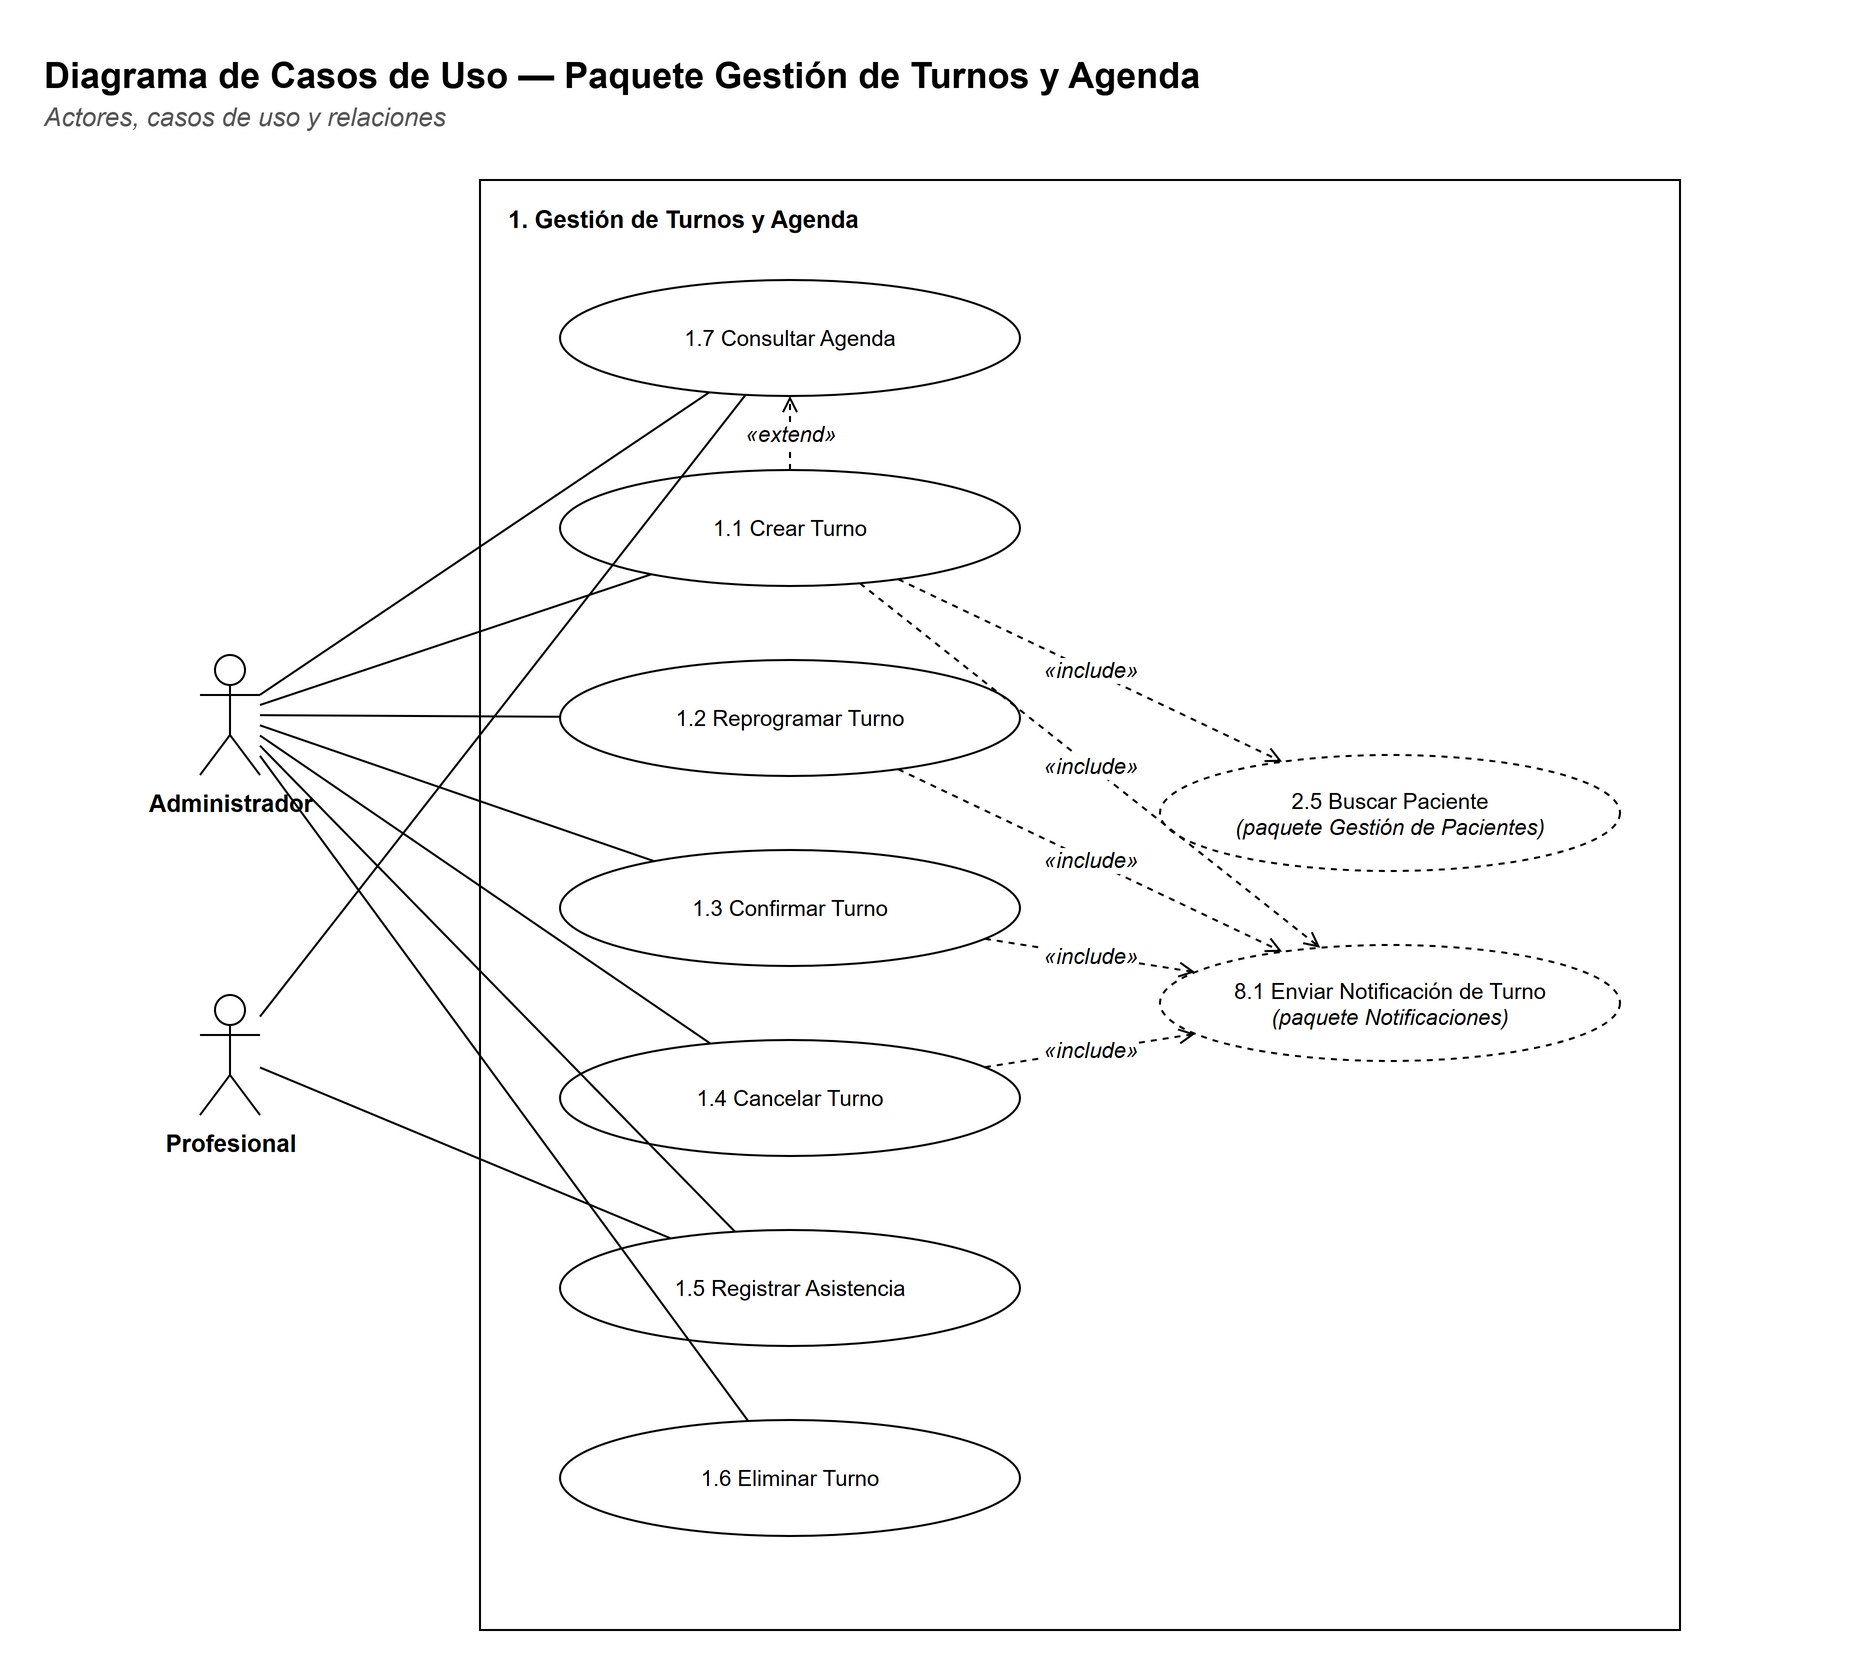

The diagram above was exported from draw.io. Its source (the exported page's mxGraphModel, read from the mxfile embedded in the PNG):
<mxGraphModel dx="1400" dy="900" grid="1" gridSize="10" guides="1" tooltips="1" connect="1" arrows="1" fold="1" page="1" pageScale="1" pageWidth="1100" pageHeight="865" background="#FFFFFF" math="0" shadow="0">
  <root>
    <mxCell id="0" />
    <mxCell id="1" parent="0" />
    <mxCell id="c3" value="&lt;b&gt;Diagrama de Casos de Uso — Paquete Gestión de Turnos y Agenda&lt;/b&gt;" style="text;html=1;strokeColor=none;fillColor=none;align=left;verticalAlign=top;whiteSpace=wrap;fontFamily=Helvetica;fontSize=18;" vertex="1" parent="1">
      <mxGeometry x="30" y="30" width="900" height="26" as="geometry" />
    </mxCell>
    <mxCell id="c4" value="&lt;i&gt;Actores, casos de uso y relaciones&lt;/i&gt;" style="text;html=1;strokeColor=none;fillColor=none;align=left;verticalAlign=top;whiteSpace=wrap;fontFamily=Helvetica;fontSize=13;fontColor=#555555;" vertex="1" parent="1">
      <mxGeometry x="30" y="54" width="900" height="20" as="geometry" />
    </mxCell>
    <mxCell id="c5" value="" style="rounded=0;whiteSpace=wrap;html=1;fillColor=#FFFFFF;strokeColor=#000000;fontFamily=Helvetica;fontSize=12;verticalAlign=top;" vertex="1" parent="1">
      <mxGeometry x="250" y="100" width="600" height="725" as="geometry" />
    </mxCell>
    <mxCell id="c6" value="&lt;b&gt;1. Gestión de Turnos y Agenda&lt;/b&gt;" style="text;html=1;strokeColor=none;fillColor=none;align=left;verticalAlign=top;whiteSpace=wrap;fontFamily=Helvetica;fontSize=12;" vertex="1" parent="1">
      <mxGeometry x="262" y="106" width="580" height="20" as="geometry" />
    </mxCell>
    <mxCell id="c7" value="1.7 Consultar Agenda" style="ellipse;whiteSpace=wrap;html=1;fillColor=#FFFFFF;strokeColor=#000000;fontFamily=Helvetica;fontSize=11;" vertex="1" parent="1">
      <mxGeometry x="290" y="150" width="230" height="58" as="geometry" />
    </mxCell>
    <mxCell id="c8" value="1.1 Crear Turno" style="ellipse;whiteSpace=wrap;html=1;fillColor=#FFFFFF;strokeColor=#000000;fontFamily=Helvetica;fontSize=11;" vertex="1" parent="1">
      <mxGeometry x="290" y="245" width="230" height="58" as="geometry" />
    </mxCell>
    <mxCell id="c9" value="1.2 Reprogramar Turno" style="ellipse;whiteSpace=wrap;html=1;fillColor=#FFFFFF;strokeColor=#000000;fontFamily=Helvetica;fontSize=11;" vertex="1" parent="1">
      <mxGeometry x="290" y="340" width="230" height="58" as="geometry" />
    </mxCell>
    <mxCell id="c10" value="1.3 Confirmar Turno" style="ellipse;whiteSpace=wrap;html=1;fillColor=#FFFFFF;strokeColor=#000000;fontFamily=Helvetica;fontSize=11;" vertex="1" parent="1">
      <mxGeometry x="290" y="435" width="230" height="58" as="geometry" />
    </mxCell>
    <mxCell id="c11" value="1.4 Cancelar Turno" style="ellipse;whiteSpace=wrap;html=1;fillColor=#FFFFFF;strokeColor=#000000;fontFamily=Helvetica;fontSize=11;" vertex="1" parent="1">
      <mxGeometry x="290" y="530" width="230" height="58" as="geometry" />
    </mxCell>
    <mxCell id="c12" value="1.5 Registrar Asistencia" style="ellipse;whiteSpace=wrap;html=1;fillColor=#FFFFFF;strokeColor=#000000;fontFamily=Helvetica;fontSize=11;" vertex="1" parent="1">
      <mxGeometry x="290" y="625" width="230" height="58" as="geometry" />
    </mxCell>
    <mxCell id="c13" value="1.6 Eliminar Turno" style="ellipse;whiteSpace=wrap;html=1;fillColor=#FFFFFF;strokeColor=#000000;fontFamily=Helvetica;fontSize=11;" vertex="1" parent="1">
      <mxGeometry x="290" y="720" width="230" height="58" as="geometry" />
    </mxCell>
    <mxCell id="c14" value="2.5 Buscar Paciente&lt;br&gt;&lt;i&gt;(paquete Gestión de Pacientes)&lt;/i&gt;" style="ellipse;whiteSpace=wrap;html=1;fillColor=#FFFFFF;strokeColor=#000000;fontFamily=Helvetica;fontSize=11;dashed=1;" vertex="1" parent="1">
      <mxGeometry x="590" y="387.5" width="230" height="58" as="geometry" />
    </mxCell>
    <mxCell id="c15" value="8.1 Enviar Notificación de Turno&lt;br&gt;&lt;i&gt;(paquete Notificaciones)&lt;/i&gt;" style="ellipse;whiteSpace=wrap;html=1;fillColor=#FFFFFF;strokeColor=#000000;fontFamily=Helvetica;fontSize=11;dashed=1;" vertex="1" parent="1">
      <mxGeometry x="590" y="482.5" width="230" height="58" as="geometry" />
    </mxCell>
    <mxCell id="c16" value="Administrador" style="shape=umlActor;verticalLabelPosition=bottom;verticalAlign=top;html=1;outlineConnect=0;fillColor=#FFFFFF;strokeColor=#000000;fontFamily=Helvetica;fontSize=12;fontStyle=1;" vertex="1" parent="1">
      <mxGeometry x="110" y="337.5" width="30" height="60" as="geometry" />
    </mxCell>
    <mxCell id="c17" value="Profesional" style="shape=umlActor;verticalLabelPosition=bottom;verticalAlign=top;html=1;outlineConnect=0;fillColor=#FFFFFF;strokeColor=#000000;fontFamily=Helvetica;fontSize=12;fontStyle=1;" vertex="1" parent="1">
      <mxGeometry x="110" y="507.5" width="30" height="60" as="geometry" />
    </mxCell>
    <mxCell id="c18" value="" style="edgeStyle=none;html=1;endArrow=none;endFill=0;strokeColor=#000000;fontFamily=Helvetica;fontSize=11;labelBackgroundColor=#FFFFFF;" edge="1" parent="1" source="c16" target="c8">
      <mxGeometry relative="1" as="geometry" />
    </mxCell>
    <mxCell id="c19" value="" style="edgeStyle=none;html=1;endArrow=none;endFill=0;strokeColor=#000000;fontFamily=Helvetica;fontSize=11;labelBackgroundColor=#FFFFFF;" edge="1" parent="1" source="c16" target="c9">
      <mxGeometry relative="1" as="geometry" />
    </mxCell>
    <mxCell id="c20" value="" style="edgeStyle=none;html=1;endArrow=none;endFill=0;strokeColor=#000000;fontFamily=Helvetica;fontSize=11;labelBackgroundColor=#FFFFFF;" edge="1" parent="1" source="c16" target="c10">
      <mxGeometry relative="1" as="geometry" />
    </mxCell>
    <mxCell id="c21" value="" style="edgeStyle=none;html=1;endArrow=none;endFill=0;strokeColor=#000000;fontFamily=Helvetica;fontSize=11;labelBackgroundColor=#FFFFFF;" edge="1" parent="1" source="c16" target="c11">
      <mxGeometry relative="1" as="geometry" />
    </mxCell>
    <mxCell id="c22" value="" style="edgeStyle=none;html=1;endArrow=none;endFill=0;strokeColor=#000000;fontFamily=Helvetica;fontSize=11;labelBackgroundColor=#FFFFFF;" edge="1" parent="1" source="c16" target="c12">
      <mxGeometry relative="1" as="geometry" />
    </mxCell>
    <mxCell id="c23" value="" style="edgeStyle=none;html=1;endArrow=none;endFill=0;strokeColor=#000000;fontFamily=Helvetica;fontSize=11;labelBackgroundColor=#FFFFFF;" edge="1" parent="1" source="c17" target="c12">
      <mxGeometry relative="1" as="geometry" />
    </mxCell>
    <mxCell id="c24" value="" style="edgeStyle=none;html=1;endArrow=none;endFill=0;strokeColor=#000000;fontFamily=Helvetica;fontSize=11;labelBackgroundColor=#FFFFFF;" edge="1" parent="1" source="c16" target="c13">
      <mxGeometry relative="1" as="geometry" />
    </mxCell>
    <mxCell id="c25" value="" style="edgeStyle=none;html=1;endArrow=none;endFill=0;strokeColor=#000000;fontFamily=Helvetica;fontSize=11;labelBackgroundColor=#FFFFFF;" edge="1" parent="1" source="c16" target="c7">
      <mxGeometry relative="1" as="geometry" />
    </mxCell>
    <mxCell id="c26" value="" style="edgeStyle=none;html=1;endArrow=none;endFill=0;strokeColor=#000000;fontFamily=Helvetica;fontSize=11;labelBackgroundColor=#FFFFFF;" edge="1" parent="1" source="c17" target="c7">
      <mxGeometry relative="1" as="geometry" />
    </mxCell>
    <mxCell id="c27" value="«include»" style="edgeStyle=none;html=1;endArrow=open;endFill=0;strokeColor=#000000;fontFamily=Helvetica;fontSize=11;labelBackgroundColor=#FFFFFF;dashed=1;fontStyle=2;" edge="1" parent="1" source="c8" target="c14">
      <mxGeometry relative="1" as="geometry" />
    </mxCell>
    <mxCell id="c28" value="«include»" style="edgeStyle=none;html=1;endArrow=open;endFill=0;strokeColor=#000000;fontFamily=Helvetica;fontSize=11;labelBackgroundColor=#FFFFFF;dashed=1;fontStyle=2;" edge="1" parent="1" source="c8" target="c15">
      <mxGeometry relative="1" as="geometry" />
    </mxCell>
    <mxCell id="c29" value="«include»" style="edgeStyle=none;html=1;endArrow=open;endFill=0;strokeColor=#000000;fontFamily=Helvetica;fontSize=11;labelBackgroundColor=#FFFFFF;dashed=1;fontStyle=2;" edge="1" parent="1" source="c9" target="c15">
      <mxGeometry relative="1" as="geometry" />
    </mxCell>
    <mxCell id="c30" value="«include»" style="edgeStyle=none;html=1;endArrow=open;endFill=0;strokeColor=#000000;fontFamily=Helvetica;fontSize=11;labelBackgroundColor=#FFFFFF;dashed=1;fontStyle=2;" edge="1" parent="1" source="c10" target="c15">
      <mxGeometry relative="1" as="geometry" />
    </mxCell>
    <mxCell id="c31" value="«include»" style="edgeStyle=none;html=1;endArrow=open;endFill=0;strokeColor=#000000;fontFamily=Helvetica;fontSize=11;labelBackgroundColor=#FFFFFF;dashed=1;fontStyle=2;" edge="1" parent="1" source="c11" target="c15">
      <mxGeometry relative="1" as="geometry" />
    </mxCell>
    <mxCell id="c32" value="«extend»" style="edgeStyle=none;html=1;endArrow=open;endFill=0;strokeColor=#000000;fontFamily=Helvetica;fontSize=11;labelBackgroundColor=#FFFFFF;dashed=1;fontStyle=2;" edge="1" parent="1" source="c8" target="c7">
      <mxGeometry relative="1" as="geometry" />
    </mxCell>
  </root>
</mxGraphModel>